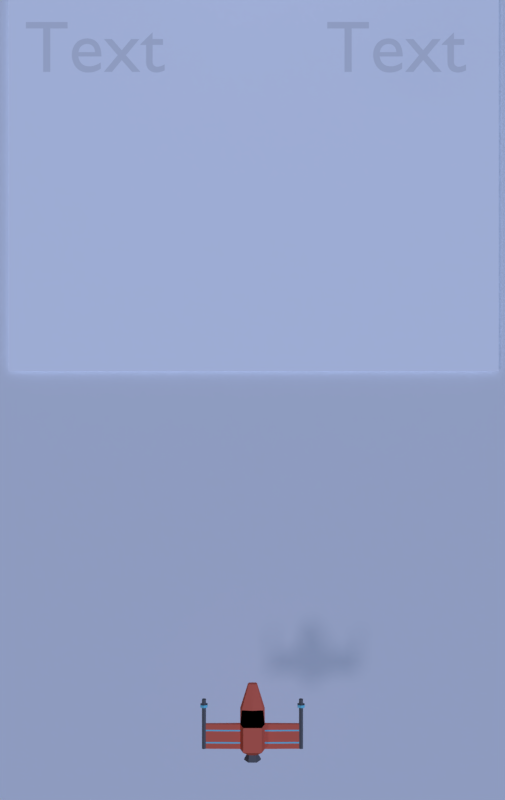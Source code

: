 # Source: game.blend  (saved by Blender 2.78.0; exported with 4.5.12 LTS)
import bpy
from mathutils import Matrix  # noqa: F401  (used for matrix-valued properties, if any)

bpy.ops.wm.read_factory_settings(use_empty=True)
scene = bpy.context.scene
scene.name = 'Scene'

# ---- collections
col_collection_1 = bpy.data.collections.new('Collection 1'); scene.collection.children.link(col_collection_1)
col_collection_2 = bpy.data.collections.new('Collection 2'); scene.collection.children.link(col_collection_2)
col_collection_2.hide_render = True
col_collection_2.hide_viewport = True

# ---- materials (node trees are filled in below, after node groups)
mat_material_002 = bpy.data.materials.new('Material.002')
mat_material_002.alpha_threshold = 0.0
mat_material_002.use_transparent_shadow = False
mat_material_002.diffuse_color = (1.0, 1.0, 1.0, 1.0)
mat_material_002.roughness = 0.5
mat_material_002.specular_intensity = 0.0
mat_material_001 = bpy.data.materials.new('Material.001')
mat_material_001.alpha_threshold = 0.0
mat_material_001.use_transparent_shadow = False
mat_material_001.roughness = 0.5
mat_body = bpy.data.materials.new('body')
mat_body.alpha_threshold = 0.0
mat_body.use_transparent_shadow = False
mat_body.diffuse_color = (0.8, 0.1586, 0.09584, 1.0)
mat_body.roughness = 0.5
mat_body.specular_intensity = 0.1979
mat_body.line_color = (0.0, 0.0, 0.0, 1.0)
mat_window = bpy.data.materials.new('window')
mat_window.alpha_threshold = 0.0
mat_window.use_transparent_shadow = False
mat_window.diffuse_color = (0.0, 0.0, 0.0, 1.0)
mat_window.roughness = 0.5
mat_window.specular_intensity = 0.625
mat_metal = bpy.data.materials.new('metal')
mat_metal.alpha_threshold = 0.0
mat_metal.use_transparent_shadow = False
mat_metal.diffuse_color = (0.1424, 0.1424, 0.1424, 1.0)
mat_metal.roughness = 0.5
mat_metal.specular_intensity = 0.0
mat_glow = bpy.data.materials.new('glow')
mat_glow.alpha_threshold = 0.0
mat_glow.use_transparent_shadow = False
mat_glow.diffuse_color = (0.2058, 0.6892, 0.8, 1.0)
mat_glow.roughness = 0.5
mat_glow.specular_intensity = 0.0
mat_material_000 = bpy.data.materials.new('Material.000')
mat_material_000.alpha_threshold = 0.0
mat_material_000.use_transparent_shadow = False
mat_material_000.roughness = 0.5
mat_material_000.specular_intensity = 0.0

# ---- material node trees

# ---- world
world_world = bpy.data.worlds.new('World'); scene.world = world_world
world_world.color = (0.05088, 0.05088, 0.05088)
world_world.use_sun_shadow = False
world_world.sun_shadow_jitter_overblur = 0.0
world_world.cycles.sampling_method = 'MANUAL'

# ---- cameras
cam_camera = bpy.data.cameras.new('Camera')
cam_camera.clip_end = 100.0
cam_camera.lens = 35.0
cam_camera.sensor_width = 32.0
cam_camera.sensor_height = 18.0
cam_camera.ortho_scale = 7.314
cam_camera.dof.focus_distance = 0.0
cam_camera.dof.aperture_fstop = 128.0

# ---- lights
light_lamp_001 = bpy.data.lights.new('Lamp.001', 'SUN')
light_lamp_001.color = (0.4185, 0.5659, 1.0)
light_lamp_001.transmission_factor = 0.0
light_lamp_001.cutoff_distance = 30.0
light_lamp_001.use_shadow = False
light_lamp_001.angle = 0.1993
light_lamp_001.energy = 1.91
light_lamp_001.shadow_buffer_clip_start = 1.001
light_lamp_001.shadow_soft_size = 0.1
light_lamp_001.shadow_cascade_max_distance = 1000.0
light_lamp = bpy.data.lights.new('Lamp', 'SUN')
light_lamp.color = (0.7027, 0.7193, 1.0)
light_lamp.transmission_factor = 0.0
light_lamp.cutoff_distance = 30.0
light_lamp.angle = 0.1993
light_lamp.energy = 0.48
light_lamp.shadow_buffer_clip_start = 1.001
light_lamp.shadow_soft_size = 0.1
light_lamp.shadow_cascade_max_distance = 1000.0

# ---- meshes
me_cube_006 = bpy.data.meshes.new('Cube.006')
me_cube_006.from_pydata([(-1.0, -1.0, -1.0), (-1.0, -1.0, 1.0), (-1.0, 1.0, -1.0), (-1.0, 1.0, 1.0), (1.0, -1.0, -1.0), (1.0, -1.0, 1.0), (1.0, 1.0, -1.0), (1.0, 1.0, 1.0)], [], [(0, 1, 3, 2), (2, 3, 7, 6), (6, 7, 5, 4), (4, 5, 1, 0), (2, 6, 4, 0), (7, 3, 1, 5)])
me_cube_006.use_remesh_preserve_volume = False
me_cube_006.use_remesh_preserve_attributes = False
me_cube_006.use_mirror_vertex_groups = False
me_cube_006.update()
me_cube_004 = bpy.data.meshes.new('Cube.004')
me_cube_004.from_pydata([(-6.755, -0.3762, -1.0), (-6.755, -0.3762, 1.0), (-6.755, 0.3762, -1.0), (-6.755, 0.3762, 1.0), (6.755, -0.3762, -1.0), (6.755, -0.3762, 1.0), (6.755, 0.3762, -1.0), (6.755, 0.3762, 1.0)], [], [(0, 1, 3, 2), (2, 3, 7, 6), (6, 7, 5, 4), (4, 5, 1, 0), (2, 6, 4, 0), (7, 3, 1, 5)])
me_cube_004.use_remesh_preserve_volume = False
me_cube_004.use_remesh_preserve_attributes = False
me_cube_004.use_mirror_vertex_groups = False
me_cube_004.update()
me_cube_003 = bpy.data.meshes.new('Cube.003')
me_cube_003.from_pydata([(-6.755, -0.3762, -1.0), (-6.755, -0.3762, 1.0), (-6.755, 0.3762, -1.0), (-6.755, 0.3762, 1.0), (6.755, -0.3762, -1.0), (6.755, -0.3762, 1.0), (6.755, 0.3762, -1.0), (6.755, 0.3762, 1.0)], [], [(0, 1, 3, 2), (2, 3, 7, 6), (6, 7, 5, 4), (4, 5, 1, 0), (2, 6, 4, 0), (7, 3, 1, 5)])
me_cube_003.use_remesh_preserve_volume = False
me_cube_003.use_remesh_preserve_attributes = False
me_cube_003.use_mirror_vertex_groups = False
me_cube_003.update()
me_cube_002 = bpy.data.meshes.new('Cube.002')
me_cube_002.from_pydata([(-6.755, -0.3865, -1.0), (-6.755, -0.3865, 1.0), (-6.755, 0.3865, -1.0), (-6.755, 0.3865, 1.0), (6.755, -0.3865, -1.0), (6.755, -0.3865, 1.0), (6.755, 0.3865, -1.0), (6.755, 0.3865, 1.0)], [], [(0, 1, 3, 2), (2, 3, 7, 6), (6, 7, 5, 4), (4, 5, 1, 0), (2, 6, 4, 0), (7, 3, 1, 5)])
me_cube_002.use_remesh_preserve_volume = False
me_cube_002.use_remesh_preserve_attributes = False
me_cube_002.use_mirror_vertex_groups = False
me_cube_002.update()
me_cube_001 = bpy.data.meshes.new('Cube.001')
me_cube_001.from_pydata([(-6.755, -0.3865, -1.0), (-6.755, -0.3865, 1.0), (-6.755, 0.3865, -1.0), (-6.755, 0.3865, 1.0), (6.755, -0.3865, -1.0), (6.755, -0.3865, 1.0), (6.755, 0.3865, -1.0), (6.755, 0.3865, 1.0)], [], [(0, 1, 3, 2), (2, 3, 7, 6), (6, 7, 5, 4), (4, 5, 1, 0), (2, 6, 4, 0), (7, 3, 1, 5)])
me_cube_001.use_remesh_preserve_volume = False
me_cube_001.use_remesh_preserve_attributes = False
me_cube_001.use_mirror_vertex_groups = False
me_cube_001.update()
me_plane_001 = bpy.data.meshes.new('Plane.001')
me_plane_001.from_pydata([(-1.0, -1.0, 0.0), (1.0, -1.0, 0.0), (-1.0, 1.0, 0.0), (1.0, 1.0, 0.0)], [], [(0, 1, 3, 2)])
_uv = me_plane_001.uv_layers.new(name='UVMap')
_uv.uv.foreach_set('vector', [0.0, 0.0, 1.0, 0.0, 1.0, 1.0, 0.0, 1.0])
me_plane_001.materials.append(mat_material_002)
me_plane_001.use_remesh_preserve_volume = False
me_plane_001.use_remesh_preserve_attributes = False
me_plane_001.use_mirror_vertex_groups = False
me_plane_001.update()
me_plane = bpy.data.meshes.new('Plane')
me_plane.from_pydata([(-1.0, -1.0, 0.0), (1.0, -1.0, 0.0), (-1.0, 1.0, 0.0), (1.0, 1.0, 0.0)], [], [(0, 1, 3, 2)])
_uv = me_plane.uv_layers.new(name='UVMap')
_uv.uv.foreach_set('vector', [0.0, 0.0, 1.0, 0.0, 1.0, 1.0, 0.0, 1.0])
me_plane.materials.append(mat_material_001)
me_plane.use_remesh_preserve_volume = False
me_plane.use_remesh_preserve_attributes = False
me_plane.use_mirror_vertex_groups = False
me_plane.update()
me_cube = bpy.data.meshes.new('Cube')
me_cube.from_pydata([(1.0, 1.0, -0.1676), (1.0, -1.0, -0.1676), (3.796, -1.0, 0.1193), (3.796, 1.0, 0.1193), (1.0, 1.0, 0.1676), (1.0, -1.0, 0.1676), (3.796, -1.0, -0.1193), (3.796, 1.0, -0.1193), (4.111, 1.0, 0.1193), (4.111, -1.0, 0.1193), (4.111, 1.0, -0.1193), (4.111, -1.0, -0.1193), (3.796, 2.995, -0.1193), (3.796, 2.995, 0.1193), (4.111, 2.995, -0.1193), (4.111, 2.995, 0.1193), (4.111, 2.424, 0.1193), (3.796, 2.424, 0.1193), (3.796, 2.424, -0.1193), (4.111, 2.424, -0.1193), (4.111, 2.539, 0.1193), (3.796, 2.539, 0.1193), (3.796, 2.539, -0.1193), (4.111, 2.539, -0.1193), (3.667, 2.586, 0.2173), (3.667, 2.377, 0.2173), (3.667, 2.586, -0.2173), (3.667, 2.377, -0.2173), (4.241, 2.586, -0.2173), (4.241, 2.377, -0.2173), (4.241, 2.377, 0.2173), (4.241, 2.586, 0.2173), (3.954, 1.0, 0.1937), (3.954, 1.0, -0.1937), (3.954, -1.0, -0.1937), (3.954, -1.0, 0.1937), (3.954, 2.995, 0.1937), (3.954, 2.995, -0.1937), (3.954, 2.424, -0.1937), (3.954, 2.424, 0.1937), (3.954, 2.539, -0.1937), (3.954, 2.539, 0.1937), (3.954, 2.377, -0.3527), (3.954, 2.377, 0.3527), (3.954, 2.586, -0.3527), (3.954, 2.586, 0.3527), (0.75, 1.0, -0.9898), (0.75, -1.0, -0.9898), (0.75, 1.0, 0.9898), (0.75, -1.0, 0.9898), (1.0, 2.148, -0.4667), (0.875, 2.148, 0.171), (0.75, 2.148, -1.002), (0.3743, 4.031, -0.8028), (0.3268, 4.031, -0.5347), (0.2793, 4.031, -1.006), (0.4028, -1.391, -0.07995), (0.4028, -1.391, 0.07995), (0.2835, -1.391, -0.4722), (0.2835, -1.391, 0.4722), (0.6838, -1.891, -0.1193), (0.6838, -1.891, 0.1193), (0.3441, -1.891, -0.7047), (0.3441, -1.891, 0.7047), (0.3729, -1.565, -0.06747), (0.3729, -1.565, 0.06747), (0.1807, -1.565, -0.3985), (0.1807, -1.565, 0.3985), (1.0, 0.5427, -0.1676), (3.796, 0.5427, 0.1193), (1.0, 0.5427, 0.1676), (3.796, 0.5427, -0.1193), (4.111, 0.5427, 0.1193), (4.111, 0.5427, -0.1193), (3.954, 0.5427, 0.1937), (3.954, 0.5427, -0.1937), (0.75, 0.5427, -0.9898), (0.75, 0.5427, 0.9898), (1.0, 0.4289, -0.1676), (3.796, 0.4289, 0.1193), (1.0, 0.4289, 0.1676), (3.796, 0.4289, -0.1193), (4.111, 0.4289, 0.1193), (4.111, 0.4289, -0.1193), (3.954, 0.4289, -0.1937), (0.75, 0.4289, 0.9898), (3.954, 0.4289, 0.1937), (0.75, 0.4289, -0.9898), (1.0, -0.447, -0.1676), (3.796, -0.447, 0.1193), (1.0, -0.447, 0.1676), (3.796, -0.447, -0.1193), (4.111, -0.447, 0.1193), (4.111, -0.447, -0.1193), (3.954, -0.447, -0.1937), (0.75, -0.447, 0.9898), (3.954, -0.447, 0.1937), (0.75, -0.447, -0.9898), (1.0, -0.5677, -0.1676), (3.796, -0.5677, 0.1193), (1.0, -0.5677, 0.1676), (3.796, -0.5677, -0.1193), (4.111, -0.5677, 0.1193), (4.111, -0.5677, -0.1193), (3.954, -0.5677, -0.1937), (0.75, -0.5677, 0.9898), (3.954, -0.5677, 0.1937), (0.75, -0.5677, -0.9898), (-1.0, 1.0, -0.1676), (-1.0, -1.0, -0.1676), (-3.796, -1.0, 0.1193), (-3.796, 1.0, 0.1193), (-1.0, 1.0, 0.1676), (-1.0, -1.0, 0.1676), (-3.796, -1.0, -0.1193), (-3.796, 1.0, -0.1193), (0.0, 1.0, -0.9898), (0.0, -1.0, -0.9898), (0.0, 1.0, 0.9898), (0.0, -1.0, 0.9898), (-4.111, 1.0, 0.1193), (-4.111, -1.0, 0.1193), (-4.111, 1.0, -0.1193), (-4.111, -1.0, -0.1193), (-3.796, 2.995, -0.1193), (-3.796, 2.995, 0.1193), (-4.111, 2.995, -0.1193), (-4.111, 2.995, 0.1193), (-4.111, 2.424, 0.1193), (-3.796, 2.424, 0.1193), (-3.796, 2.424, -0.1193), (-4.111, 2.424, -0.1193), (-4.111, 2.539, 0.1193), (-3.796, 2.539, 0.1193), (-3.796, 2.539, -0.1193), (-4.111, 2.539, -0.1193), (-3.667, 2.586, 0.2173), (-3.667, 2.377, 0.2173), (-3.667, 2.586, -0.2173), (-3.667, 2.377, -0.2173), (-4.241, 2.586, -0.2173), (-4.241, 2.377, -0.2173), (-4.241, 2.377, 0.2173), (-4.241, 2.586, 0.2173), (-3.954, 1.0, 0.1937), (-3.954, 1.0, -0.1937), (-3.954, -1.0, -0.1937), (-3.954, -1.0, 0.1937), (-3.954, 2.995, 0.1937), (-3.954, 2.995, -0.1937), (-3.954, 2.424, -0.1937), (-3.954, 2.424, 0.1937), (-3.954, 2.539, -0.1937), (-3.954, 2.539, 0.1937), (-3.954, 2.377, -0.3527), (-3.954, 2.377, 0.3527), (-3.954, 2.586, -0.3527), (-3.954, 2.586, 0.3527), (-0.75, 1.0, -0.9898), (-0.75, -1.0, -0.9898), (-0.75, 1.0, 0.9898), (-0.75, -1.0, 0.9898), (-1.0, 2.148, -0.4667), (-0.875, 2.148, 0.171), (-0.75, 2.148, -1.002), (0.0, 2.148, -1.002), (0.0, 2.148, 0.2865), (-0.3743, 4.031, -0.8028), (-0.3268, 4.031, -0.5347), (-0.2793, 4.031, -1.006), (0.0, 4.031, -1.006), (0.0, 4.031, -0.5166), (-0.4028, -1.391, -0.07995), (-0.4028, -1.391, 0.07995), (-0.2835, -1.391, -0.4722), (0.0, -1.391, -0.4722), (-0.2835, -1.391, 0.4722), (0.0, -1.391, 0.4722), (-0.6838, -1.891, -0.1193), (-0.6838, -1.891, 0.1193), (-0.3441, -1.891, -0.7047), (0.0, -1.891, -0.7047), (-0.3441, -1.891, 0.7047), (0.0, -1.891, 0.7047), (-0.3729, -1.565, -0.06747), (-0.3729, -1.565, 0.06747), (-0.1807, -1.565, -0.3985), (0.0, -1.565, -0.3985), (-0.1807, -1.565, 0.3985), (0.0, -1.565, 0.3985), (-1.0, 0.5427, -0.1676), (-3.796, 0.5427, 0.1193), (-1.0, 0.5427, 0.1676), (-3.796, 0.5427, -0.1193), (0.0, 0.5427, 0.9898), (0.0, 0.5427, -0.9898), (-4.111, 0.5427, 0.1193), (-4.111, 0.5427, -0.1193), (-3.954, 0.5427, 0.1937), (-3.954, 0.5427, -0.1937), (-0.75, 0.5427, -0.9898), (-0.75, 0.5427, 0.9898), (-1.0, 0.4289, -0.1676), (-3.796, 0.4289, 0.1193), (-1.0, 0.4289, 0.1676), (-3.796, 0.4289, -0.1193), (0.0, 0.4289, 0.9898), (-4.111, 0.4289, 0.1193), (-4.111, 0.4289, -0.1193), (-3.954, 0.4289, -0.1937), (-0.75, 0.4289, 0.9898), (0.0, 0.4289, -0.9898), (-3.954, 0.4289, 0.1937), (-0.75, 0.4289, -0.9898), (-1.0, -0.447, -0.1676), (-3.796, -0.447, 0.1193), (-1.0, -0.447, 0.1676), (-3.796, -0.447, -0.1193), (0.0, -0.447, 0.9898), (-4.111, -0.447, 0.1193), (-4.111, -0.447, -0.1193), (-3.954, -0.447, -0.1937), (-0.75, -0.447, 0.9898), (0.0, -0.447, -0.9898), (-3.954, -0.447, 0.1937), (-0.75, -0.447, -0.9898), (-1.0, -0.5677, -0.1676), (-3.796, -0.5677, 0.1193), (-1.0, -0.5677, 0.1676), (-3.796, -0.5677, -0.1193), (0.0, -0.5677, 0.9898), (-4.111, -0.5677, 0.1193), (-4.111, -0.5677, -0.1193), (-3.954, -0.5677, -0.1937), (-0.75, -0.5677, 0.9898), (0.0, -0.5677, -0.9898), (-3.954, -0.5677, 0.1937), (-0.75, -0.5677, -0.9898)], [], [(103, 102, 9, 11), (41, 20, 15, 36), (100, 5, 2, 99), (68, 0, 7, 71), (0, 4, 3, 7), (5, 1, 6, 2), (4, 0, 50, 51), (49, 119, 177, 59), (105, 230, 119, 49), (107, 47, 117, 235), (75, 33, 10, 73), (106, 35, 9, 102), (35, 34, 11, 9), (37, 36, 15, 14), (22, 21, 13, 12), (40, 22, 12, 37), (20, 23, 14, 15), (8, 10, 19, 16), (33, 7, 18, 38), (7, 3, 17, 18), (32, 8, 16, 39), (18, 17, 25, 27), (23, 20, 31, 28), (21, 22, 26, 24), (38, 18, 27, 42), (30, 29, 28, 31), (42, 27, 26, 44), (27, 25, 24, 26), (43, 30, 31, 45), (41, 21, 24, 45), (16, 19, 29, 30), (40, 23, 28, 44), (39, 16, 30, 43), (17, 39, 43, 25), (22, 40, 44, 26), (20, 41, 45, 31), (25, 43, 45, 24), (29, 42, 44, 28), (19, 38, 42, 29), (3, 32, 39, 17), (10, 33, 38, 19), (23, 40, 37, 14), (12, 13, 36, 37), (2, 6, 34, 35), (99, 2, 35, 106), (71, 7, 33, 75), (21, 41, 36, 13), (98, 1, 47, 107), (100, 105, 49, 5), (1, 5, 57, 56), (0, 46, 52, 50), (50, 52, 55, 53), (52, 165, 170, 55), (118, 48, 51, 166), (46, 116, 165, 52), (48, 4, 51), (54, 55, 170, 171), (54, 53, 55), (166, 51, 54, 171), (51, 50, 53, 54), (58, 56, 60, 62), (175, 58, 62, 181), (117, 47, 58, 175), (5, 49, 59, 57), (47, 1, 56, 58), (63, 183, 189, 67), (62, 60, 64, 66), (59, 177, 183, 63), (56, 57, 61, 60), (57, 59, 63, 61), (66, 67, 189, 187), (64, 65, 67, 66), (60, 61, 65, 64), (61, 63, 67, 65), (181, 62, 66, 187), (4, 48, 77, 70), (0, 68, 76, 46), (81, 71, 75, 84), (3, 69, 74, 32), (32, 74, 72, 8), (84, 75, 73, 83), (46, 76, 195, 116), (48, 118, 194, 77), (78, 68, 71, 81), (4, 70, 69, 3), (10, 8, 72, 73), (88, 78, 81, 91), (94, 84, 83, 93), (91, 81, 84, 94), (70, 77, 85, 80), (68, 78, 87, 76), (69, 79, 86, 74), (74, 86, 82, 72), (76, 87, 211, 195), (77, 194, 206, 85), (70, 80, 79, 69), (73, 72, 82, 83), (101, 91, 94, 104), (104, 94, 93, 103), (98, 88, 91, 101), (80, 85, 95, 90), (78, 88, 97, 87), (79, 89, 96, 86), (86, 96, 92, 82), (87, 97, 223, 211), (85, 206, 218, 95), (80, 90, 89, 79), (83, 82, 92, 93), (1, 98, 101, 6), (34, 104, 103, 11), (6, 101, 104, 34), (90, 95, 105, 100), (88, 98, 107, 97), (89, 99, 106, 96), (96, 106, 102, 92), (97, 107, 235, 223), (95, 218, 230, 105), (90, 100, 99, 89), (93, 92, 102, 103), (232, 123, 121, 231), (153, 148, 127, 132), (228, 227, 110, 113), (190, 193, 115, 108), (108, 115, 111, 112), (113, 110, 114, 109), (112, 163, 162, 108), (161, 176, 177, 119), (234, 161, 119, 230), (237, 235, 117, 159), (199, 197, 122, 145), (236, 231, 121, 147), (147, 121, 123, 146), (149, 126, 127, 148), (134, 124, 125, 133), (152, 149, 124, 134), (132, 127, 126, 135), (120, 128, 131, 122), (145, 150, 130, 115), (115, 130, 129, 111), (144, 151, 128, 120), (130, 139, 137, 129), (135, 140, 143, 132), (133, 136, 138, 134), (150, 154, 139, 130), (142, 143, 140, 141), (154, 156, 138, 139), (139, 138, 136, 137), (155, 157, 143, 142), (153, 157, 136, 133), (128, 142, 141, 131), (152, 156, 140, 135), (151, 155, 142, 128), (129, 137, 155, 151), (134, 138, 156, 152), (132, 143, 157, 153), (137, 136, 157, 155), (141, 140, 156, 154), (131, 141, 154, 150), (111, 129, 151, 144), (122, 131, 150, 145), (135, 126, 149, 152), (124, 149, 148, 125), (110, 147, 146, 114), (227, 236, 147, 110), (193, 199, 145, 115), (133, 125, 148, 153), (226, 237, 159, 109), (228, 113, 161, 234), (109, 172, 173, 113), (108, 162, 164, 158), (162, 167, 169, 164), (164, 169, 170, 165), (118, 166, 163, 160), (158, 164, 165, 116), (160, 163, 112), (168, 171, 170, 169), (168, 169, 167), (166, 171, 168, 163), (163, 168, 167, 162), (174, 180, 178, 172), (175, 181, 180, 174), (117, 175, 174, 159), (113, 173, 176, 161), (159, 174, 172, 109), (182, 188, 189, 183), (180, 186, 184, 178), (176, 182, 183, 177), (172, 178, 179, 173), (173, 179, 182, 176), (186, 187, 189, 188), (184, 186, 188, 185), (178, 184, 185, 179), (179, 185, 188, 182), (181, 187, 186, 180), (112, 192, 201, 160), (108, 158, 200, 190), (205, 209, 199, 193), (111, 144, 198, 191), (144, 120, 196, 198), (209, 208, 197, 199), (158, 116, 195, 200), (160, 201, 194, 118), (202, 205, 193, 190), (112, 111, 191, 192), (122, 197, 196, 120), (214, 217, 205, 202), (221, 220, 208, 209), (217, 221, 209, 205), (192, 204, 210, 201), (190, 200, 213, 202), (191, 198, 212, 203), (198, 196, 207, 212), (200, 195, 211, 213), (201, 210, 206, 194), (192, 191, 203, 204), (197, 208, 207, 196), (229, 233, 221, 217), (233, 232, 220, 221), (226, 229, 217, 214), (204, 216, 222, 210), (202, 213, 225, 214), (203, 212, 224, 215), (212, 207, 219, 224), (213, 211, 223, 225), (210, 222, 218, 206), (204, 203, 215, 216), (208, 220, 219, 207), (109, 114, 229, 226), (146, 123, 232, 233), (114, 146, 233, 229), (216, 228, 234, 222), (214, 225, 237, 226), (215, 224, 236, 227), (224, 219, 231, 236), (225, 223, 235, 237), (222, 234, 230, 218), (216, 215, 227, 228), (220, 232, 231, 219)])
me_cube.polygons.foreach_set('use_smooth', [0, 0, 0, 0, 0, 0, 0, 0, 0, 0, 0, 0, 0, 0, 0, 0, 0, 0, 0, 0, 0, 0, 0, 0, 0, 0, 0, 0, 0, 0, 0, 0, 0, 0, 0, 0, 0, 0, 0, 0, 0, 0, 0, 0, 0, 0, 0, 0, 0, 0, 0, 0, 0, 1, 0, 1, 0, 0, 0, 0, 0, 0, 0, 0, 0, 0, 0, 0, 0, 0, 0, 0, 0, 0, 0, 0, 0, 0, 0, 0, 0, 0, 0, 0, 0, 0, 0, 0, 0, 0, 0, 0, 0, 0, 0, 0, 0, 0, 0, 0, 0, 0, 0, 0, 0, 0, 0, 0, 0, 0, 0, 0, 0, 0, 0, 0, 0, 0, 0, 0, 0, 0, 0, 0, 0, 0, 0, 0, 0, 0, 0, 0, 0, 0, 0, 0, 0, 0, 0, 0, 0, 0, 0, 0, 0, 0, 0, 0, 0, 0, 0, 0, 0, 0, 0, 0, 0, 0, 0, 0, 0, 0, 0, 0, 0, 0, 0, 0, 0, 0, 0, 0, 1, 0, 1, 0, 0, 0, 0, 0, 0, 0, 0, 0, 0, 0, 0, 0, 0, 0, 0, 0, 0, 0, 0, 0, 0, 0, 0, 0, 0, 0, 0, 0, 0, 0, 0, 0, 0, 0, 0, 0, 0, 0, 0, 0, 0, 0, 0, 0, 0, 0, 0, 0, 0, 0, 0, 0, 0, 0, 0, 0, 0, 0, 0, 0, 0, 0])
me_cube.polygons.foreach_set('material_index', [2, 2, 0, 0, 0, 0, 0, 0, 0, 0, 2, 2, 2, 2, 2, 2, 2, 2, 2, 2, 2, 2, 2, 2, 2, 3, 3, 3, 3, 2, 2, 2, 2, 2, 2, 2, 3, 3, 2, 2, 2, 2, 2, 2, 2, 2, 2, 0, 0, 0, 0, 0, 0, 1, 0, 1, 0, 0, 0, 0, 2, 2, 0, 0, 0, 2, 2, 2, 2, 2, 3, 3, 2, 2, 2, 0, 0, 2, 2, 2, 2, 0, 0, 3, 0, 2, 0, 2, 2, 0, 0, 2, 2, 0, 0, 3, 2, 2, 2, 3, 0, 0, 2, 2, 0, 0, 0, 2, 0, 2, 2, 0, 0, 2, 2, 0, 0, 3, 2, 2, 2, 0, 0, 0, 0, 0, 0, 0, 0, 2, 2, 2, 2, 2, 2, 2, 2, 2, 2, 2, 2, 2, 2, 2, 3, 3, 3, 3, 2, 2, 2, 2, 2, 2, 2, 3, 3, 2, 2, 2, 2, 2, 2, 2, 2, 2, 0, 0, 0, 0, 0, 0, 1, 0, 1, 0, 0, 0, 0, 2, 2, 0, 0, 0, 2, 2, 2, 2, 2, 3, 3, 2, 2, 2, 0, 0, 2, 2, 2, 2, 0, 0, 3, 0, 2, 0, 2, 2, 0, 0, 2, 2, 0, 0, 3, 2, 2, 2, 3, 0, 0, 2, 2, 0, 0, 0, 2, 0, 2, 2, 0, 0, 2, 2, 0, 0, 3, 2])
me_cube.materials.append(mat_body)
me_cube.materials.append(mat_window)
me_cube.materials.append(mat_metal)
me_cube.materials.append(mat_glow)
me_cube.use_remesh_preserve_volume = False
me_cube.use_remesh_preserve_attributes = False
me_cube.use_mirror_vertex_groups = False
me_cube.update()
me_cube_005 = bpy.data.meshes.new('Cube.005')
me_cube_005.from_pydata([(-0.7116, -0.4214, -0.4214), (-0.7116, -0.4214, 0.4214), (-0.7116, 0.4214, -0.4214), (-0.7116, 0.4214, 0.4214), (0.7116, -0.4214, -0.4214), (0.7116, -0.4214, 0.4214), (0.7116, 0.4214, -0.4214), (0.7116, 0.4214, 0.4214)], [], [(0, 1, 3, 2), (2, 3, 7, 6), (6, 7, 5, 4), (4, 5, 1, 0), (2, 6, 4, 0), (7, 3, 1, 5)])
me_cube_005.use_remesh_preserve_volume = False
me_cube_005.use_remesh_preserve_attributes = False
me_cube_005.use_mirror_vertex_groups = False
me_cube_005.update()
me_icosphere_002 = bpy.data.meshes.new('Icosphere.002')
me_icosphere_002.from_pydata([(-0.005464, -0.04321, -0.639), (0.5534, -0.4409, -0.3344), (-0.1905, -0.6095, -0.3386), (-0.5663, -0.00537, -0.32), (-0.1183, 0.5452, -0.2592), (0.3809, 0.2502, -0.3153), (0.2498, -0.6651, 0.3104), (-0.5252, -0.3536, 0.3669), (-0.4352, 0.3943, 0.3627), (0.1437, 0.7132, 0.3398), (0.5442, -0.07271, 0.4102), (-0.0424, -0.01622, 0.6792), (-0.0993, -0.3594, -0.5809), (0.3158, -0.2722, -0.5804), (0.2388, -0.616, -0.3923), (0.5462, -0.05845, -0.3129), (0.2424, 0.1005, -0.53), (-0.4125, -0.04546, -0.4879), (-0.504, -0.3401, -0.3452), (-0.07206, 0.2101, -0.5092), (-0.4436, 0.2699, -0.262), (0.1392, 0.5365, -0.2552), (0.6749, -0.2881, 0.01346), (0.5973, 0.1311, 0.02767), (0.05895, -0.7439, -0.01804), (0.4877, -0.6672, 0.01267), (-0.6939, -0.237, 0.03193), (-0.425, -0.5796, 0.009497), (-0.35, 0.5531, 0.002468), (-0.6152, 0.1392, -0.01741), (0.3445, 0.5545, 0.01753), (0.007057, 0.7599, 0.08561), (0.5181, -0.4532, 0.3517), (-0.2548, -0.5846, 0.3575), (-0.595, -0.01847, 0.3603), (-0.1555, 0.688, 0.3939), (0.4343, 0.3676, 0.3611), (0.1932, -0.3475, 0.5827), (0.3703, -0.03821, 0.5498), (-0.3145, -0.2388, 0.5772), (-0.2578, 0.2593, 0.6082), (0.08787, 0.4434, 0.5906)], [], [(0, 13, 12), (1, 13, 15), (0, 12, 17), (0, 17, 19), (0, 19, 16), (1, 15, 22), (2, 14, 24), (3, 18, 26), (4, 20, 28), (5, 21, 30), (1, 22, 25), (2, 24, 27), (3, 26, 29), (4, 28, 31), (5, 30, 23), (6, 32, 37), (7, 33, 39), (8, 34, 40), (9, 35, 41), (10, 36, 38), (38, 41, 11), (38, 36, 41), (36, 9, 41), (41, 40, 11), (41, 35, 40), (35, 8, 40), (40, 39, 11), (40, 34, 39), (34, 7, 39), (39, 37, 11), (39, 33, 37), (33, 6, 37), (37, 38, 11), (37, 32, 38), (32, 10, 38), (23, 36, 10), (23, 30, 36), (30, 9, 36), (31, 35, 9), (31, 28, 35), (28, 8, 35), (29, 34, 8), (29, 26, 34), (26, 7, 34), (27, 33, 7), (27, 24, 33), (24, 6, 33), (25, 32, 6), (25, 22, 32), (22, 10, 32), (30, 31, 9), (30, 21, 31), (21, 4, 31), (28, 29, 8), (28, 20, 29), (20, 3, 29), (26, 27, 7), (26, 18, 27), (18, 2, 27), (24, 25, 6), (24, 14, 25), (14, 1, 25), (22, 23, 10), (22, 15, 23), (15, 5, 23), (16, 21, 5), (16, 19, 21), (19, 4, 21), (19, 20, 4), (19, 17, 20), (17, 3, 20), (17, 18, 3), (17, 12, 18), (12, 2, 18), (15, 16, 5), (15, 13, 16), (13, 0, 16), (12, 14, 2), (12, 13, 14), (13, 1, 14)])
me_icosphere_002.polygons.foreach_set('use_smooth', [True] * 80)
_uv = me_icosphere_002.uv_layers.new(name='UVMap')
_uv.uv.foreach_set('vector', [0.4654, 0.7364, 0.4213, 0.808, 0.3449, 0.737, 0.3771, 0.8843, 0.4213, 0.808, 0.5462, 0.8704, 0.4654, 0.7364, 0.3449, 0.737, 0.4178, 0.6535, 0.4654, 0.7364, 0.4178, 0.6535, 0.5602, 0.7039, 0.4654, 0.7364, 0.5602, 0.7039, 0.5528, 0.7768, 0.3771, 0.8843, 0.5462, 0.8704, 0.4697, 0.9934, 0.1991, 0.7326, 0.2684, 0.8249, 0.0292, 0.8245, 0.4069, 0.5994, 0.2749, 0.6431, 0.2088, 0.516, 0.7328, 0.6588, 0.5555, 0.5941, 0.7756, 0.5508, 0.6685, 0.8092, 0.7696, 0.726, 0.9246, 0.7941, 0.3771, 0.8843, 0.4697, 0.9934, 0.1866, 0.9586, 0.1991, 0.7326, 0.0292, 0.8245, 0.0292, 0.6427, 0.4069, 0.5994, 0.2088, 0.516, 0.469, 0.5006, 0.7328, 0.6588, 0.7756, 0.5508, 0.981, 0.6538, 0.6685, 0.8092, 0.9246, 0.7941, 0.7365, 0.9351, 0.3308, 0.1208, 0.4881, 0.105, 0.4476, 0.188, 0.248, 0.3038, 0.2316, 0.2252, 0.3695, 0.2767, 0.5386, 0.3854, 0.3483, 0.3618, 0.5325, 0.3198, 0.7867, 0.3188, 0.6957, 0.3592, 0.6589, 0.289, 0.6331, 0.1501, 0.7674, 0.2246, 0.5888, 0.1926, 0.5888, 0.1926, 0.6589, 0.289, 0.4997, 0.2591, 0.5888, 0.1926, 0.7674, 0.2246, 0.6589, 0.289, 0.7674, 0.2246, 0.7867, 0.3188, 0.6589, 0.289, 0.6589, 0.289, 0.5325, 0.3198, 0.4997, 0.2591, 0.6589, 0.289, 0.6957, 0.3592, 0.5325, 0.3198, 0.6957, 0.3592, 0.5386, 0.3854, 0.5325, 0.3198, 0.5325, 0.3198, 0.3695, 0.2767, 0.4997, 0.2591, 0.5325, 0.3198, 0.3483, 0.3618, 0.3695, 0.2767, 0.3483, 0.3618, 0.248, 0.3038, 0.3695, 0.2767, 0.3695, 0.2767, 0.4476, 0.188, 0.4997, 0.2591, 0.3695, 0.2767, 0.2316, 0.2252, 0.4476, 0.188, 0.2316, 0.2252, 0.3308, 0.1208, 0.4476, 0.188, 0.4476, 0.188, 0.5888, 0.1926, 0.4997, 0.2591, 0.4476, 0.188, 0.4881, 0.105, 0.5888, 0.1926, 0.4881, 0.105, 0.6331, 0.1501, 0.5888, 0.1926, 0.8669, 0.1127, 0.7674, 0.2246, 0.6331, 0.1501, 0.8669, 0.1127, 0.9822, 0.2639, 0.7674, 0.2246, 0.9822, 0.2639, 0.7867, 0.3188, 0.7674, 0.2246, 0.878, 0.3861, 0.6957, 0.3592, 0.7867, 0.3188, 0.878, 0.3861, 0.6678, 0.4776, 0.6957, 0.3592, 0.6678, 0.4776, 0.5386, 0.3854, 0.6957, 0.3592, 0.3375, 0.4776, 0.3483, 0.3618, 0.5386, 0.3854, 0.3375, 0.4776, 0.1255, 0.3966, 0.3483, 0.3618, 0.1255, 0.3966, 0.248, 0.3038, 0.3483, 0.3618, 0.01849, 0.2594, 0.2316, 0.2252, 0.248, 0.3038, 0.01849, 0.2594, 0.1081, 0.09586, 0.2316, 0.2252, 0.1081, 0.09586, 0.3308, 0.1208, 0.2316, 0.2252, 0.3555, 0.01101, 0.4881, 0.105, 0.3308, 0.1208, 0.3555, 0.01101, 0.6471, 0.02041, 0.4881, 0.105, 0.6471, 0.02041, 0.6331, 0.1501, 0.4881, 0.105, 0.9822, 0.2639, 0.878, 0.3861, 0.7867, 0.3188, 0.9246, 0.7941, 0.7696, 0.726, 0.981, 0.6538, 0.7696, 0.726, 0.7328, 0.6588, 0.981, 0.6538, 0.6678, 0.4776, 0.3375, 0.4776, 0.5386, 0.3854, 0.7756, 0.5508, 0.5555, 0.5941, 0.469, 0.5006, 0.5555, 0.5941, 0.4069, 0.5994, 0.469, 0.5006, 0.1255, 0.3966, 0.01849, 0.2594, 0.248, 0.3038, 0.2088, 0.516, 0.2749, 0.6431, 0.0292, 0.6427, 0.2749, 0.6431, 0.1991, 0.7326, 0.0292, 0.6427, 0.1081, 0.09586, 0.3555, 0.01101, 0.3308, 0.1208, 0.0292, 0.8245, 0.2684, 0.8249, 0.1866, 0.9586, 0.2684, 0.8249, 0.3771, 0.8843, 0.1866, 0.9586, 0.6471, 0.02041, 0.8669, 0.1127, 0.6331, 0.1501, 0.4697, 0.9934, 0.5462, 0.8704, 0.7365, 0.9351, 0.5462, 0.8704, 0.6685, 0.8092, 0.7365, 0.9351, 0.5528, 0.7768, 0.7696, 0.726, 0.6685, 0.8092, 0.5528, 0.7768, 0.5602, 0.7039, 0.7696, 0.726, 0.5602, 0.7039, 0.7328, 0.6588, 0.7696, 0.726, 0.5602, 0.7039, 0.5555, 0.5941, 0.7328, 0.6588, 0.5602, 0.7039, 0.4178, 0.6535, 0.5555, 0.5941, 0.4178, 0.6535, 0.4069, 0.5994, 0.5555, 0.5941, 0.4178, 0.6535, 0.2749, 0.6431, 0.4069, 0.5994, 0.4178, 0.6535, 0.3449, 0.737, 0.2749, 0.6431, 0.3449, 0.737, 0.1991, 0.7326, 0.2749, 0.6431, 0.5462, 0.8704, 0.5528, 0.7768, 0.6685, 0.8092, 0.5462, 0.8704, 0.4213, 0.808, 0.5528, 0.7768, 0.4213, 0.808, 0.4654, 0.7364, 0.5528, 0.7768, 0.3449, 0.737, 0.2684, 0.8249, 0.1991, 0.7326, 0.3449, 0.737, 0.4213, 0.808, 0.2684, 0.8249, 0.4213, 0.808, 0.3771, 0.8843, 0.2684, 0.8249])
me_icosphere_002.materials.append(mat_material_000)
me_icosphere_002.use_remesh_preserve_volume = False
me_icosphere_002.use_remesh_preserve_attributes = False
me_icosphere_002.use_mirror_vertex_groups = False
me_icosphere_002.update()

# ---- curves / text
txt_text_001 = bpy.data.curves.new('Text.001', 'FONT')
txt_text_001.dimensions = '2D'
txt_text_001.body = 'Text'
txt_text_001.use_path_clamp = True
txt_text_001.bevel_resolution = 0
txt_text = bpy.data.curves.new('Text', 'FONT')
txt_text.dimensions = '2D'
txt_text.body = 'Text'
txt_text.use_path_clamp = True
txt_text.bevel_resolution = 0

# ---- objects
ob_score = bpy.data.objects.new('score', txt_text_001)
ob_health = bpy.data.objects.new('health', txt_text)
ob_spawner = bpy.data.objects.new('spawner', me_cube_006)
ob_limit_003 = bpy.data.objects.new('limit.003', me_cube_004)
ob_limit_002 = bpy.data.objects.new('limit.002', me_cube_003)
ob_limit_001 = bpy.data.objects.new('limit.001', me_cube_002)
ob_limit = bpy.data.objects.new('limit', me_cube_001)
ob_sun = bpy.data.objects.new('sun', light_lamp_001)
ob_stars = bpy.data.objects.new('stars', me_plane_001)
ob_background = bpy.data.objects.new('background', me_plane)
ob_hemi = bpy.data.objects.new('hemi', light_lamp)
ob_camera = bpy.data.objects.new('Camera', cam_camera)
ob_spaceship = bpy.data.objects.new('spaceship', me_cube)
ob_spaceship_sensor = bpy.data.objects.new('spaceship sensor', me_cube_005)
ob_asteroid = bpy.data.objects.new('asteroid', me_icosphere_002)

# ---- transforms, parenting, visibility, modifiers, constraints
ob_score.location = (0.6781, 3.027, 6.918)
ob_score.scale = (0.6745, 0.6745, 0.6745)
ob_score.lineart.crease_threshold = 0.0
ob_health.location = (-2.102, 3.027, 6.918)
ob_health.scale = (0.6745, 0.6745, 0.6745)
ob_health.lineart.crease_threshold = 0.0
ob_spawner.location = (0.0, 8.268, 1.621)
ob_spawner.scale = (0.6313, 0.6313, 0.6313)
ob_spawner.lineart.crease_threshold = 0.0
ob_limit_003.location = (4.236, 1.452, 1.474)
ob_limit_003.rotation_euler = (0.0, -0.0, 1.571)
ob_limit_003.scale = (1.267, 1.0, 1.0)
ob_limit_003.hide_render = True
ob_limit_003.lineart.crease_threshold = 0.0
ob_limit_002.location = (-4.234, 1.452, 1.474)
ob_limit_002.rotation_euler = (0.0, -0.0, 1.571)
ob_limit_002.scale = (1.267, 1.0, 1.0)
ob_limit_002.hide_render = True
ob_limit_002.lineart.crease_threshold = 0.0
ob_limit_001.location = (0.0, 6.302, 1.474)
ob_limit_001.hide_render = True
ob_limit_001.lineart.crease_threshold = 0.0
ob_limit.location = (0.0, -6.695, 1.474)
ob_limit.hide_render = True
ob_limit.lineart.crease_threshold = 0.0
ob_sun.location = (4.551, 1.634, 5.904)
ob_sun.rotation_euler = (0.6503, 0.05522, 2.052)
ob_sun.lock_rotations_4d = False
ob_sun.empty_display_type = 'ARROWS'
ob_sun.color = (0.0, 0.0, 0.0, 0.0)
ob_sun.lineart.crease_threshold = 0.0
ob_stars.location = (0.0182, 3.753, 0.08937)
ob_stars.scale = (4.175, 3.261, 1.975)
ob_stars.lineart.crease_threshold = 0.0
ob_background.location = (0.0, 0.0, 0.0)
ob_background.scale = (4.494, 7.02, 1.0)
ob_background.lineart.crease_threshold = 0.0
ob_hemi.location = (4.076, 1.005, 5.904)
ob_hemi.rotation_euler = (0.6503, 0.05522, -1.095)
ob_hemi.lock_rotations_4d = False
ob_hemi.empty_display_type = 'ARROWS'
ob_hemi.color = (0.0, 0.0, 0.0, 0.0)
ob_hemi.lineart.crease_threshold = 0.0
ob_camera.location = (0.0, 0.0, 14.99)
ob_camera.lock_rotations_4d = False
ob_camera.empty_display_type = 'ARROWS'
ob_camera.color = (0.0, 0.0, 0.0, 0.0)
ob_camera.display_type = 'WIRE'
ob_camera.lineart.crease_threshold = 0.0
ob_spaceship.location = (0.0, -5.132, 1.621)
ob_spaceship.scale = (0.1875, 0.1875, 0.1875)
ob_spaceship.lock_rotations_4d = False
ob_spaceship.empty_display_type = 'ARROWS'
ob_spaceship.lineart.crease_threshold = 0.0
ob_spaceship_sensor.parent = ob_spaceship
ob_spaceship_sensor.matrix_parent_inverse = Matrix(((5.333, 0.0, 0.0, 0.0), (0.0, 5.333, 0.0, 27.37), (0.0, -1.192e-07, 5.333, -8.648), (0.0, 0.0, 0.0, 1.0)))
ob_spaceship_sensor.location = (0.0, -4.892, 1.621)
ob_spaceship_sensor.hide_render = True
ob_spaceship_sensor.lineart.crease_threshold = 0.0
ob_asteroid.location = (0.0, 4.891, 0.0)
ob_asteroid.scale = (1.084, 1.084, 1.084)
ob_asteroid.lineart.crease_threshold = 0.0

# ---- collection membership
col_collection_1.objects.link(ob_score)
col_collection_1.objects.link(ob_health)
col_collection_1.objects.link(ob_spawner)
col_collection_1.objects.link(ob_limit_003)
col_collection_1.objects.link(ob_limit_002)
col_collection_1.objects.link(ob_limit_001)
col_collection_1.objects.link(ob_limit)
col_collection_1.objects.link(ob_sun)
col_collection_1.objects.link(ob_stars)
col_collection_1.objects.link(ob_background)
col_collection_1.objects.link(ob_hemi)
col_collection_1.objects.link(ob_camera)
col_collection_1.objects.link(ob_spaceship)
col_collection_1.objects.link(ob_spaceship_sensor)
col_collection_2.objects.link(ob_asteroid)

# ---- scene / render settings (as saved in the file)
scene.camera = ob_camera
scene.frame_start = 1; scene.frame_end = 250; scene.frame_set(1)
scene.render.engine = 'BLENDER_EEVEE_NEXT'
scene.render.resolution_x = 480
scene.render.resolution_y = 760
scene.render.resolution_percentage = 50
scene.render.dither_intensity = 0.0
scene.cycles.use_denoising = False
scene.cycles.samples = 128
scene.cycles.sampling_pattern = 'TABULATED_SOBOL'
scene.cycles.light_sampling_threshold = 0.0
scene.cycles.use_adaptive_sampling = False
scene.cycles.use_light_tree = False
scene.cycles.blur_glossy = 0.0
scene.cycles.sample_clamp_indirect = 0.0
scene.view_settings.view_transform = 'Standard'
bpy.context.view_layer.update()
